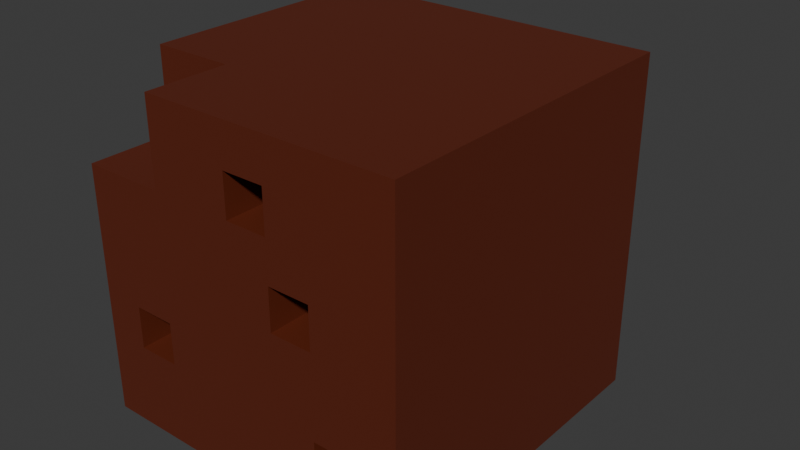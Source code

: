 # Source: ground2.blend  (saved by Blender 4.1.23; exported with 4.5.12 LTS)
import bpy
from mathutils import Matrix  # noqa: F401  (used for matrix-valued properties, if any)

bpy.ops.wm.read_factory_settings(use_empty=True)
scene = bpy.context.scene
scene.name = 'Scene'

# ---- collections
col_collection = bpy.data.collections.new('Collection'); scene.collection.children.link(col_collection)

# ---- materials (node trees are filled in below, after node groups)
mat_material = bpy.data.materials.new('Material')
mat_material.alpha_threshold = 0.0
mat_material.use_transparent_shadow = False
mat_material.roughness = 0.5
mat_material.line_color = (0.0, 0.0, 0.0, 1.0)

# ---- material node trees
mat_material.use_nodes = True; mat_material.node_tree.nodes.clear()
_N = mat_material.node_tree.nodes; _L = mat_material.node_tree.links
n0 = _N.new('ShaderNodeOutputMaterial'); n0.name = 'Material Output'; n0.location = (300, 300)
n1 = _N.new('ShaderNodeBsdfPrincipled'); n1.name = 'Principled BSDF'; n1.location = (10, 300)
n1.inputs[0].default_value = (0.116, 0.01969, 0.00725, 1.0)
n1.inputs[3].default_value = 1.45
_L.new(n1.outputs[0], n0.inputs[0])
n0.is_active_output = True

# ---- world
world_world = bpy.data.worlds.new('World'); scene.world = world_world
world_world.use_nodes = True; world_world.node_tree.nodes.clear()
_N = world_world.node_tree.nodes; _L = world_world.node_tree.links
n0 = _N.new('ShaderNodeOutputWorld'); n0.name = 'World Output'; n0.location = (300, 300)
n1 = _N.new('ShaderNodeBackground'); n1.name = 'Background'; n1.location = (10, 300)
n1.inputs[0].default_value = (0.05088, 0.05088, 0.05088, 1.0)
_L.new(n1.outputs[0], n0.inputs[0])
n0.is_active_output = True
world_world.color = (0.05088, 0.05088, 0.05088)
world_world.use_sun_shadow = False
world_world.sun_shadow_jitter_overblur = 0.0

# ---- meshes
me_cube = bpy.data.meshes.new('Cube')
me_cube.from_pydata([(-0.5068, -0.4981, -0.5), (-0.5068, 0.5019, 0.5), (-0.5068, 0.5019, -0.5), (0.4932, -0.4981, 0.5), (0.4932, -0.4981, -0.5), (0.4932, 0.5019, 0.5), (0.4932, 0.5019, -0.5), (0.4932, -0.2481, -0.5), (0.4932, 0.001948, -0.5), (0.4932, 0.2519, -0.5), (-0.2568, -0.4981, -0.5), (-0.006757, -0.4981, -0.5), (0.2432, -0.4981, -0.5), (-0.5068, -0.4981, 0.25), (-0.5068, -0.4981, 0.0), (-0.5068, -0.4981, -0.25), (0.4932, 0.5019, -0.25), (0.4932, 0.5019, 0.0), (0.4932, 0.5019, 0.25), (-0.5068, 0.5019, 0.25), (-0.5068, 0.5019, 0.0), (-0.5068, 0.5019, -0.25), (0.4932, -0.4981, 0.25), (0.4932, -0.4981, 0.0), (0.4932, -0.4981, -0.25), (-0.2568, 0.5019, 0.5), (-0.006757, 0.5019, 0.5), (0.2432, 0.5019, 0.5), (-0.5068, -0.2481, 0.5), (-0.5068, 0.001948, 0.5), (-0.5068, 0.2519, 0.5), (0.2432, 0.5019, -0.5), (-0.006757, 0.5019, -0.5), (-0.2568, 0.5019, -0.5), (0.4932, 0.2519, 0.5), (0.4932, 0.001948, 0.5), (0.4932, -0.2481, 0.5), (0.2432, -0.4981, 0.5), (-0.006757, -0.4981, 0.5), (-0.2568, -0.4981, 0.5), (-0.5068, 0.2519, -0.5), (-0.5068, 0.001948, -0.5), (-0.5068, -0.2481, -0.5), (0.2432, -0.4981, -0.25), (-0.006757, -0.4981, -0.25), (-0.2568, -0.4981, -0.25), (0.2432, -0.4981, 0.0), (-0.006757, -0.4981, 0.0), (-0.2568, -0.4981, 0.0), (0.2432, -0.4981, 0.25), (-0.006757, -0.4981, 0.25), (-0.2568, -0.4981, 0.25), (-0.5068, -0.2481, -0.25), (-0.5068, 0.001948, -0.25), (-0.5068, 0.2519, -0.25), (-0.5068, -0.2481, 0.0), (-0.5068, 0.001948, 0.0), (-0.5068, 0.2519, 0.0), (-0.5068, -0.2481, 0.25), (-0.5068, 0.001948, 0.25), (-0.5068, 0.2519, 0.25), (0.2432, -0.2481, -0.5), (0.2432, 0.001948, -0.5), (0.2432, 0.2519, -0.5), (-0.006757, -0.2481, -0.5), (-0.006757, 0.001948, -0.5), (-0.006757, 0.2519, -0.5), (-0.2568, -0.2481, -0.5), (-0.2568, 0.001948, -0.5), (-0.2568, 0.2519, -0.5), (0.4932, 0.2519, -0.25), (0.4932, 0.001948, -0.25), (0.4932, -0.2481, -0.25), (0.4932, 0.2519, 0.0), (0.4932, 0.001948, 0.0), (0.4932, -0.2481, 0.0), (0.4932, 0.2519, 0.25), (0.4932, 0.001948, 0.25), (0.4932, -0.2481, 0.25), (-0.2568, 0.5019, -0.25), (-0.006757, 0.5019, -0.25), (0.2432, 0.5019, -0.25), (-0.2568, 0.5019, 0.0), (-0.006757, 0.5019, 0.0), (0.2432, 0.5019, 0.0), (-0.2568, 0.5019, 0.25), (-0.006757, 0.5019, 0.25), (0.2432, 0.5019, 0.25), (-0.2568, -0.2481, 0.5), (-0.2568, 0.001948, 0.5), (-0.2568, 0.2519, 0.5), (-0.006757, -0.2481, 0.5), (-0.006757, 0.001948, 0.5), (-0.006757, 0.2519, 0.5), (0.2432, -0.2481, 0.5), (0.2432, 0.001948, 0.5), (0.2432, 0.2519, 0.5), (0.4932, 0.3769, -0.5), (0.3682, -0.4981, -0.5), (-0.5068, -0.4981, -0.375), (0.4932, 0.5019, 0.375), (-0.5068, 0.5019, -0.375), (0.4932, -0.4981, -0.375), (0.3682, 0.5019, 0.5), (-0.5068, 0.3769, 0.5), (-0.3818, 0.5019, -0.5), (0.4932, -0.3731, 0.5), (-0.5068, -0.3731, -0.5), (0.4932, -0.3731, -0.5), (0.4932, -0.1231, -0.5), (0.4932, 0.1269, -0.5), (-0.3818, -0.4981, -0.5), (-0.1318, -0.4981, -0.5), (0.1182, -0.4981, -0.5), (-0.5068, -0.4981, 0.125), (-0.5068, -0.4981, -0.125), (0.4932, 0.5019, -0.375), (0.4932, 0.5019, -0.125), (0.4932, 0.5019, 0.125), (-0.5068, 0.5019, 0.375), (-0.5068, 0.5019, 0.125), (-0.5068, 0.5019, -0.125), (0.4932, -0.4981, 0.375), (0.4932, -0.4981, 0.125), (0.4932, -0.4981, -0.125), (-0.3818, 0.5019, 0.5), (-0.1318, 0.5019, 0.5), (0.1182, 0.5019, 0.5), (-0.5068, -0.1231, 0.5), (-0.5068, 0.1269, 0.5), (0.3682, 0.5019, -0.5), (0.1182, 0.5019, -0.5), (-0.1318, 0.5019, -0.5), (0.4932, 0.3769, 0.5), (0.4932, 0.1269, 0.5), (0.4932, -0.1231, 0.5), (0.3682, -0.4981, 0.5), (0.1182, -0.4981, 0.5), (-0.1318, -0.4981, 0.5), (-0.5068, 0.3769, -0.5), (-0.5068, 0.1269, -0.5), (-0.5068, -0.1231, -0.5), (-0.3818, -0.4981, -0.25), (0.3682, -0.4981, -0.25), (0.1182, -0.4981, -0.25), (-0.1318, -0.4981, -0.25), (-0.3818, -0.4981, 0.0), (0.3682, -0.4981, 0.0), (0.1182, -0.4981, 0.0), (-0.1318, -0.4981, 0.0), (-0.3818, -0.4981, 0.25), (0.3682, -0.4981, 0.25), (0.1182, -0.4981, 0.25), (-0.1318, -0.4981, 0.25), (0.2432, -0.4981, -0.375), (-0.006757, -0.4981, -0.375), (-0.2568, -0.4981, -0.375), (0.2432, -0.4981, -0.125), (-0.006757, -0.4981, -0.125), (-0.2568, -0.4981, -0.125), (0.2432, -0.4981, 0.125), (-0.006757, -0.4981, 0.125), (-0.2568, -0.4981, 0.125), (0.2432, -0.4981, 0.375), (-0.006757, -0.4981, 0.375), (-0.2568, -0.4981, 0.375), (-0.5068, 0.3769, -0.25), (-0.5068, -0.3731, -0.25), (-0.5068, -0.1231, -0.25), (-0.5068, 0.1269, -0.25), (-0.5068, 0.3769, 0.0), (-0.5068, -0.3731, 0.0), (-0.5068, -0.1231, 0.0), (-0.5068, 0.1269, 0.0), (-0.5068, 0.3769, 0.25), (-0.5068, -0.3731, 0.25), (-0.5068, -0.1231, 0.25), (-0.5068, 0.1269, 0.25), (-0.5068, -0.2481, -0.375), (-0.5068, 0.001948, -0.375), (-0.5068, 0.2519, -0.375), (-0.5068, -0.2481, -0.125), (-0.5068, 0.001948, -0.125), (-0.5068, 0.2519, -0.125), (-0.5068, -0.2481, 0.125), (-0.5068, 0.001948, 0.125), (-0.5068, 0.2519, 0.125), (-0.5068, -0.2481, 0.375), (-0.5068, 0.001948, 0.375), (-0.5068, 0.2519, 0.375), (0.2432, 0.3769, -0.5), (0.2432, -0.3731, -0.5), (0.2432, -0.1231, -0.5), (0.2432, 0.1269, -0.5), (-0.006757, 0.3769, -0.5), (-0.006757, -0.3731, -0.5), (-0.006757, -0.1231, -0.5), (-0.006757, 0.1269, -0.5), (-0.2568, 0.3769, -0.5), (-0.2568, -0.3731, -0.5), (-0.2568, -0.1231, -0.5), (-0.2568, 0.1269, -0.5), (0.3682, -0.2481, -0.5), (0.3682, 0.001948, -0.5), (0.3682, 0.2519, -0.5), (0.1182, -0.2481, -0.5), (0.1182, 0.001948, -0.5), (0.1182, 0.2519, -0.5), (-0.1318, -0.2481, -0.5), (-0.1318, 0.001948, -0.5), (-0.1318, 0.2519, -0.5), (-0.3818, -0.2481, -0.5), (-0.3818, 0.001948, -0.5), (-0.3818, 0.2519, -0.5), (0.4932, -0.3731, -0.25), (0.4932, 0.3769, -0.25), (0.4932, 0.1269, -0.25), (0.4932, -0.1231, -0.25), (0.4932, -0.3731, 0.0), (0.4932, 0.3769, 0.0), (0.4932, 0.1269, 0.0), (0.4932, -0.1231, 0.0), (0.4932, -0.3731, 0.25), (0.4932, 0.3769, 0.25), (0.4932, 0.1269, 0.25), (0.4932, -0.1231, 0.25), (0.4932, 0.2519, -0.375), (0.4932, 0.001948, -0.375), (0.4932, -0.2481, -0.375), (0.4932, 0.2519, -0.125), (0.4932, 0.001948, -0.125), (0.4932, -0.2481, -0.125), (0.4932, 0.2519, 0.125), (0.4932, 0.001948, 0.125), (0.4932, -0.2481, 0.125), (0.4932, 0.2519, 0.375), (0.4932, 0.001948, 0.375), (0.4932, -0.2481, 0.375), (0.3682, 0.5019, -0.25), (-0.3818, 0.5019, -0.25), (-0.1318, 0.5019, -0.25), (0.1182, 0.5019, -0.25), (0.3682, 0.5019, 0.0), (-0.3818, 0.5019, 0.0), (-0.1318, 0.5019, 0.0), (0.1182, 0.5019, 0.0), (0.3682, 0.5019, 0.25), (-0.3818, 0.5019, 0.25), (-0.1318, 0.5019, 0.25), (0.1182, 0.5019, 0.25), (-0.2568, 0.5019, -0.375), (-0.006757, 0.5019, -0.375), (0.2432, 0.5019, -0.375), (-0.2568, 0.5019, -0.125), (-0.006757, 0.5019, -0.125), (0.2432, 0.5019, -0.125), (-0.2568, 0.5019, 0.125), (-0.006757, 0.5019, 0.125), (0.2432, 0.5019, 0.125), (-0.2568, 0.5019, 0.375), (-0.006757, 0.5019, 0.375), (0.2432, 0.5019, 0.375), (-0.2568, 0.3769, 0.5), (-0.2568, -0.3731, 0.5), (-0.2568, -0.1231, 0.5), (-0.2568, 0.1269, 0.5), (-0.006757, 0.3769, 0.5), (-0.006757, -0.3731, 0.5), (-0.006757, -0.1231, 0.5), (-0.006757, 0.1269, 0.5), (0.2432, 0.3769, 0.5), (0.2432, -0.3731, 0.5), (0.2432, -0.1231, 0.5), (0.2432, 0.1269, 0.5), (-0.3818, -0.2481, 0.5), (-0.3818, 0.001948, 0.5), (-0.3818, 0.2519, 0.5), (-0.1318, -0.2481, 0.5), (-0.1318, 0.001948, 0.5), (-0.1318, 0.2519, 0.5), (0.1182, -0.2481, 0.5), (0.1182, 0.001948, 0.5), (0.1182, 0.2519, 0.5), (0.3682, -0.2481, 0.5), (0.3682, 0.001948, 0.5), (0.3682, 0.2519, 0.5), (0.3682, 0.1269, 0.5), (0.3682, -0.1231, 0.5), (0.3682, -0.3731, 0.5), (0.1182, 0.1269, 0.5), (0.1182, -0.1231, 0.5), (0.1182, -0.3731, 0.5), (-0.1318, 0.1269, 0.5), (-0.1318, -0.1231, 0.5), (-0.1318, -0.3731, 0.5), (-0.3818, 0.1269, 0.5), (-0.3818, -0.1231, 0.5), (0.1182, 0.3769, 0.5), (-0.1318, 0.3769, 0.5), (-0.3818, 0.3769, 0.5), (0.1182, 0.5019, 0.375), (-0.1318, 0.5019, 0.375), (-0.3818, 0.5019, 0.375), (0.1182, 0.5019, 0.125), (-0.1318, 0.5019, 0.125), (-0.3818, 0.5019, 0.125), (0.1182, 0.5019, -0.125), (-0.1318, 0.5019, -0.125), (-0.3818, 0.5019, -0.125), (0.1182, 0.5019, -0.375), (-0.1318, 0.5019, -0.375), (-0.3818, 0.5019, -0.375), (0.3682, 0.5019, 0.125), (0.3682, 0.5019, -0.125), (0.3682, 0.5019, -0.375), (0.4932, -0.1231, 0.375), (0.4932, 0.1269, 0.375), (0.4932, 0.3769, 0.375), (0.4932, -0.1231, 0.125), (0.4932, 0.1269, 0.125), (0.4932, 0.3769, 0.125), (0.4932, -0.1231, -0.125), (0.4932, 0.1269, -0.125), (0.4932, 0.3769, -0.125), (0.4932, -0.1231, -0.375), (0.4932, 0.1269, -0.375), (0.4932, 0.3769, -0.375), (0.4932, -0.3731, 0.125), (0.4932, -0.3731, -0.125), (0.4932, -0.3731, -0.375), (-0.3818, 0.1269, -0.5), (-0.3818, -0.1231, -0.5), (-0.3818, -0.3731, -0.5), (-0.1318, 0.1269, -0.5), (-0.1318, -0.1231, -0.5), (-0.1318, -0.3731, -0.5), (0.1182, 0.1269, -0.5), (0.1182, -0.1231, -0.5), (0.1182, -0.3731, -0.5), (0.3682, 0.1269, -0.5), (0.3682, -0.1231, -0.5), (0.3682, -0.3731, -0.5), (-0.1318, 0.3769, -0.5), (0.1182, 0.3769, -0.5), (0.3682, 0.3769, -0.5), (-0.5068, 0.1269, 0.375), (-0.5068, -0.1231, 0.375), (-0.5068, 0.1269, 0.125), (-0.5068, -0.1231, 0.125), (-0.5068, -0.3731, 0.125), (-0.5068, 0.1269, -0.125), (-0.5068, -0.1231, -0.125), (-0.5068, -0.3731, -0.125), (-0.5068, 0.1269, -0.375), (-0.5068, -0.1231, -0.375), (-0.5068, -0.3731, -0.375), (-0.5068, 0.3769, 0.125), (-0.5068, 0.3769, -0.125), (-0.5068, 0.3769, -0.375), (-0.1318, -0.4981, 0.375), (0.1182, -0.4981, 0.375), (0.3682, -0.4981, 0.375), (-0.1318, -0.4981, 0.125), (0.1182, -0.4981, 0.125), (0.3682, -0.4981, 0.125), (-0.1318, -0.4981, -0.125), (0.1182, -0.4981, -0.125), (0.3682, -0.4981, -0.125), (-0.1318, -0.4981, -0.375), (0.1182, -0.4981, -0.375), (0.3682, -0.4981, -0.375), (-0.3818, -0.4981, 0.125), (-0.3818, -0.4981, -0.125), (-0.3818, -0.4981, -0.375), (-0.5068, 0.3769, 0.375), (-0.3818, 0.3769, -0.5), (0.4932, -0.3731, 0.375), (0.3682, 0.5019, 0.375), (0.3682, 0.3769, 0.5), (-0.3818, -0.4981, 0.25), (-0.5068, -0.4981, 0.25), (-0.5068, -0.3731, 0.25), (-0.5068, -0.2481, 0.25), (-0.2568, -0.3731, 0.25), (-0.2568, -0.2481, 0.25), (-0.3818, -0.2481, 0.25), (-0.2568, -0.4981, 0.25), (0.1182, -0.4981, 0.0), (-0.006757, -0.4981, 0.0), (-0.006757, -0.4981, 0.125), (0.1182, -0.4981, 0.125), (0.3682, 0.09436, -0.25), (0.2432, 0.09436, -0.25), (0.1182, 0.09436, 0.25), (-0.006757, 0.09436, 0.25), (-0.2568, 0.09436, -0.125), (-0.2568, 0.09436, -0.25), (0.2432, 0.09436, 0.125), (0.2432, 0.09436, 0.0), (-0.006757, 0.09436, 0.375), (-0.3818, 0.09436, -0.25), (0.1182, 0.09436, 0.0), (0.2432, 0.09436, -0.375), (0.1182, 0.09436, 0.375), (0.1182, 0.09436, 0.125), (0.3682, 0.09436, -0.375), (-0.3818, 0.09436, -0.125)], [], [(378, 133, 5, 103), (377, 103, 5, 100), (376, 106, 3, 122), (375, 139, 2, 105), (374, 104, 1, 119), (373, 142, 15, 99), (372, 146, 14, 115), (371, 150, 13, 114), (363, 148, 401, 404), (369, 144, 44, 155), (368, 145, 45, 156), (367, 147, 46, 157), (366, 148, 47, 158), (365, 149, 48, 159), (364, 151, 49, 160), (363, 152, 50, 161), (362, 153, 51, 162), (361, 136, 37, 163), (360, 137, 38, 164), (359, 138, 39, 165), (358, 166, 21, 101), (357, 170, 20, 121), (356, 174, 19, 120), (355, 167, 52, 178), (354, 168, 53, 179), (353, 169, 54, 180), (352, 171, 55, 181), (351, 172, 56, 182), (350, 173, 57, 183), (349, 175, 58, 184), (348, 176, 59, 185), (347, 177, 60, 186), (346, 128, 29, 188), (345, 129, 30, 189), (344, 190, 31, 130), (343, 194, 32, 131), (342, 198, 33, 132), (341, 191, 61, 202), (340, 192, 62, 203), (339, 193, 63, 204), (338, 195, 64, 205), (337, 196, 65, 206), (336, 197, 66, 207), (335, 199, 67, 208), (334, 200, 68, 209), (333, 201, 69, 210), (332, 107, 42, 211), (331, 141, 41, 212), (330, 140, 40, 213), (329, 214, 24, 102), (328, 218, 23, 124), (327, 222, 22, 123), (326, 215, 70, 226), (325, 216, 71, 227), (324, 217, 72, 228), (323, 219, 73, 229), (322, 220, 74, 230), (321, 221, 75, 231), (320, 223, 76, 232), (319, 224, 77, 233), (318, 225, 78, 234), (317, 133, 34, 235), (316, 134, 35, 236), (315, 135, 36, 237), (314, 238, 16, 116), (313, 242, 17, 117), (312, 246, 18, 118), (311, 239, 79, 250), (310, 240, 80, 251), (309, 241, 81, 252), (308, 243, 82, 253), (307, 244, 83, 254), (306, 245, 84, 255), (305, 247, 85, 256), (304, 248, 86, 257), (303, 249, 87, 258), (302, 125, 25, 259), (301, 126, 26, 260), (300, 127, 27, 261), (299, 262, 25, 125), (298, 266, 26, 126), (297, 270, 27, 127), (296, 264, 89, 275), (295, 265, 90, 276), (294, 267, 91, 277), (293, 268, 92, 278), (292, 269, 93, 279), (291, 271, 94, 280), (290, 272, 95, 281), (289, 273, 96, 282), (288, 106, 36, 283), (287, 135, 35, 284), (286, 134, 34, 285), (273, 286, 285, 96), (95, 284, 286, 273), (284, 35, 134, 286), (272, 287, 284, 95), (94, 283, 287, 272), (283, 36, 135, 287), (271, 288, 283, 94), (37, 136, 288, 271), (136, 3, 106, 288), (269, 289, 282, 93), (92, 281, 289, 269), (281, 95, 273, 289), (268, 290, 281, 92), (91, 280, 290, 268), (280, 94, 272, 290), (267, 291, 280, 91), (38, 137, 291, 267), (137, 37, 271, 291), (265, 292, 279, 90), (89, 278, 292, 265), (278, 92, 269, 292), (264, 293, 278, 89), (88, 277, 293, 264), (277, 91, 268, 293), (263, 294, 277, 88), (39, 138, 294, 263), (138, 38, 267, 294), (129, 295, 276, 30), (29, 275, 295, 129), (275, 89, 265, 295), (128, 296, 275, 29), (28, 274, 296, 128), (274, 88, 264, 296), (266, 297, 127, 26), (93, 282, 297, 266), (282, 96, 270, 297), (262, 298, 126, 25), (90, 279, 298, 262), (279, 93, 266, 298), (104, 299, 125, 1), (30, 276, 299, 104), (276, 90, 262, 299), (249, 300, 261, 87), (86, 260, 300, 249), (260, 26, 127, 300), (248, 301, 260, 86), (85, 259, 301, 248), (259, 25, 126, 301), (247, 302, 259, 85), (19, 119, 302, 247), (119, 1, 125, 302), (245, 303, 258, 84), (83, 257, 303, 245), (257, 86, 249, 303), (244, 304, 257, 83), (82, 256, 304, 244), (256, 85, 248, 304), (243, 305, 256, 82), (20, 120, 305, 243), (120, 19, 247, 305), (241, 306, 255, 81), (80, 254, 306, 241), (254, 83, 245, 306), (240, 307, 254, 80), (79, 253, 307, 240), (253, 82, 244, 307), (239, 308, 253, 79), (21, 121, 308, 239), (121, 20, 243, 308), (131, 309, 252, 31), (32, 251, 309, 131), (251, 80, 241, 309), (132, 310, 251, 32), (33, 250, 310, 132), (250, 79, 240, 310), (105, 311, 250, 33), (2, 101, 311, 105), (101, 21, 239, 311), (242, 312, 118, 17), (84, 258, 312, 242), (258, 87, 246, 312), (238, 313, 117, 16), (81, 255, 313, 238), (255, 84, 242, 313), (130, 314, 116, 6), (31, 252, 314, 130), (252, 81, 238, 314), (225, 315, 237, 78), (77, 236, 315, 225), (236, 35, 135, 315), (224, 316, 236, 77), (76, 235, 316, 224), (235, 34, 134, 316), (223, 317, 235, 76), (18, 100, 317, 223), (100, 5, 133, 317), (221, 318, 234, 75), (74, 233, 318, 221), (233, 77, 225, 318), (220, 319, 233, 74), (73, 232, 319, 220), (232, 76, 224, 319), (219, 320, 232, 73), (17, 118, 320, 219), (118, 18, 223, 320), (217, 321, 231, 72), (71, 230, 321, 217), (230, 74, 221, 321), (216, 322, 230, 71), (70, 229, 322, 216), (229, 73, 220, 322), (215, 323, 229, 70), (16, 117, 323, 215), (117, 17, 219, 323), (109, 324, 228, 7), (8, 227, 324, 109), (227, 71, 217, 324), (110, 325, 227, 8), (9, 226, 325, 110), (226, 70, 216, 325), (97, 326, 226, 9), (6, 116, 326, 97), (116, 16, 215, 326), (218, 327, 123, 23), (75, 234, 327, 218), (234, 78, 222, 327), (214, 328, 124, 24), (72, 231, 328, 214), (231, 75, 218, 328), (108, 329, 102, 4), (7, 228, 329, 108), (228, 72, 214, 329), (201, 330, 213, 69), (68, 212, 330, 201), (212, 41, 140, 330), (200, 331, 212, 68), (67, 211, 331, 200), (211, 42, 141, 331), (199, 332, 211, 67), (10, 111, 332, 199), (111, 0, 107, 332), (197, 333, 210, 66), (65, 209, 333, 197), (209, 68, 201, 333), (196, 334, 209, 65), (64, 208, 334, 196), (208, 67, 200, 334), (195, 335, 208, 64), (11, 112, 335, 195), (112, 10, 199, 335), (193, 336, 207, 63), (62, 206, 336, 193), (206, 65, 197, 336), (192, 337, 206, 62), (61, 205, 337, 192), (205, 64, 196, 337), (191, 338, 205, 61), (12, 113, 338, 191), (113, 11, 195, 338), (110, 339, 204, 9), (8, 203, 339, 110), (203, 62, 193, 339), (109, 340, 203, 8), (7, 202, 340, 109), (202, 61, 192, 340), (108, 341, 202, 7), (4, 98, 341, 108), (98, 12, 191, 341), (194, 342, 132, 32), (66, 210, 342, 194), (210, 69, 198, 342), (190, 343, 131, 31), (63, 207, 343, 190), (207, 66, 194, 343), (97, 344, 130, 6), (9, 204, 344, 97), (204, 63, 190, 344), (177, 345, 189, 60), (59, 188, 345, 177), (188, 29, 129, 345), (176, 346, 188, 59), (58, 187, 346, 176), (187, 28, 128, 346), (173, 347, 186, 57), (56, 185, 347, 173), (185, 59, 177, 347), (172, 348, 185, 56), (55, 184, 348, 172), (184, 58, 176, 348), (171, 349, 184, 55), (14, 114, 349, 171), (114, 13, 175, 349), (169, 350, 183, 54), (53, 182, 350, 169), (182, 56, 173, 350), (168, 351, 182, 53), (52, 181, 351, 168), (181, 55, 172, 351), (167, 352, 181, 52), (15, 115, 352, 167), (115, 14, 171, 352), (140, 353, 180, 40), (41, 179, 353, 140), (179, 53, 169, 353), (141, 354, 179, 41), (42, 178, 354, 141), (178, 52, 168, 354), (107, 355, 178, 42), (0, 99, 355, 107), (99, 15, 167, 355), (170, 356, 120, 20), (57, 186, 356, 170), (186, 60, 174, 356), (166, 357, 121, 21), (54, 183, 357, 166), (183, 57, 170, 357), (139, 358, 101, 2), (40, 180, 358, 139), (180, 54, 166, 358), (153, 359, 165, 51), (50, 164, 359, 153), (164, 38, 138, 359), (370, 143, 391, 405), (49, 163, 360, 152), (163, 37, 137, 360), (151, 361, 163, 49), (22, 122, 361, 151), (122, 3, 136, 361), (149, 362, 162, 48), (47, 161, 362, 149), (161, 50, 153, 362), (47, 148, 387, 388), (160, 363, 404, 397), (160, 49, 152, 363), (147, 364, 160, 46), (23, 123, 364, 147), (123, 22, 151, 364), (145, 365, 159, 45), (44, 158, 365, 145), (158, 47, 149, 365), (144, 366, 158, 44), (43, 157, 366, 144), (157, 46, 148, 366), (143, 367, 157, 43), (24, 124, 367, 143), (124, 23, 147, 367), (112, 368, 156, 10), (11, 155, 368, 112), (155, 44, 145, 368), (113, 369, 155, 11), (12, 154, 369, 113), (154, 43, 144, 369), (98, 370, 154, 12), (4, 102, 370, 98), (102, 24, 143, 370), (146, 371, 114, 14), (48, 162, 371, 146), (162, 51, 150, 371), (142, 372, 115, 15), (372, 142, 400, 406), (159, 48, 146, 372), (111, 373, 99, 0), (10, 156, 373, 111), (156, 45, 142, 373), (174, 374, 119, 19), (60, 189, 374, 174), (189, 30, 104, 374), (198, 375, 105, 33), (69, 213, 375, 198), (213, 40, 139, 375), (222, 376, 122, 22), (78, 237, 376, 222), (237, 36, 106, 376), (246, 377, 100, 18), (87, 261, 377, 246), (261, 27, 103, 377), (270, 378, 103, 27), (96, 285, 378, 270), (285, 34, 133, 378), (383, 384, 385, 382, 381, 380, 379, 386), (51, 165, 39, 263, 88, 384, 383, 386), (187, 58, 382, 385, 384, 88, 274, 28), (387, 390, 389, 388), (148, 363, 390, 387), (363, 161, 389, 390), (161, 47, 388, 389), (405, 391, 392, 402), (393, 403, 399, 394), (398, 397, 404, 401), (396, 395, 406, 400), (164, 50, 394, 399), (360, 164, 399, 403), (143, 43, 392, 391), (43, 154, 402, 392), (152, 360, 403, 393), (45, 159, 395, 396), (50, 152, 393, 394), (148, 46, 398, 401), (154, 370, 405, 402), (46, 160, 397, 398), (142, 45, 396, 400), (159, 372, 406, 395)])
_uv = me_cube.uv_layers.new(name='UVMap')
_uv.uv.foreach_set('vector', [0.8438, 0.7188, 0.875, 0.7188, 0.875, 0.75, 0.8438, 0.75, 0.5938, 0.9688, 0.625, 0.9688, 0.625, 1.0, 0.5938, 1.0, 0.5938, 0.2188, 0.625, 0.2188, 0.625, 0.25, 0.5938, 0.25, 0.3438, 0.7188, 0.375, 0.7188, 0.375, 0.75, 0.3438, 0.75, 0.5938, 0.7188, 0.625, 0.7188, 0.625, 0.75, 0.5938, 0.75, 0.4062, 0.4688, 0.4375, 0.4688, 0.4375, 0.5, 0.4062, 0.5, 0.4688, 0.4688, 0.5, 0.4688, 0.5, 0.5, 0.4688, 0.5, 0.5312, 0.4688, 0.5625, 0.4688, 0.5625, 0.5, 0.5312, 0.5, 0.5312, 0.3438, 0.5, 0.3438, 0.5, 0.3438, 0.5312, 0.3438, 0.4062, 0.3438, 0.4375, 0.3438, 0.4375, 0.375, 0.4062, 0.375, 0.4062, 0.4062, 0.4375, 0.4062, 0.4375, 0.4375, 0.4062, 0.4375, 0.4688, 0.2812, 0.5, 0.2812, 0.5, 0.3125, 0.4688, 0.3125, 0.4688, 0.3438, 0.5, 0.3438, 0.5, 0.375, 0.4687, 0.375, 0.4687, 0.4062, 0.5, 0.4062, 0.5, 0.4375, 0.4687, 0.4375, 0.5312, 0.2812, 0.5625, 0.2812, 0.5625, 0.3125, 0.5312, 0.3125, 0.5312, 0.3438, 0.5625, 0.3438, 0.5625, 0.375, 0.5312, 0.375, 0.5312, 0.4062, 0.5625, 0.4062, 0.5625, 0.4375, 0.5312, 0.4375, 0.5938, 0.2812, 0.625, 0.2812, 0.625, 0.3125, 0.5938, 0.3125, 0.5938, 0.3438, 0.625, 0.3438, 0.625, 0.375, 0.5938, 0.375, 0.5938, 0.4062, 0.625, 0.4062, 0.625, 0.4375, 0.5938, 0.4375, 0.4062, 0.7188, 0.4375, 0.7188, 0.4375, 0.75, 0.4062, 0.75, 0.4688, 0.7188, 0.5, 0.7188, 0.5, 0.75, 0.4688, 0.75, 0.5312, 0.7188, 0.5625, 0.7188, 0.5625, 0.75, 0.5312, 0.75, 0.4062, 0.5312, 0.4375, 0.5312, 0.4375, 0.5625, 0.4062, 0.5625, 0.4062, 0.5938, 0.4375, 0.5938, 0.4375, 0.625, 0.4062, 0.625, 0.4062, 0.6562, 0.4375, 0.6562, 0.4375, 0.6875, 0.4062, 0.6875, 0.4688, 0.5312, 0.5, 0.5312, 0.5, 0.5625, 0.4688, 0.5625, 0.4688, 0.5938, 0.5, 0.5938, 0.5, 0.625, 0.4687, 0.625, 0.4687, 0.6562, 0.5, 0.6562, 0.5, 0.6875, 0.4687, 0.6875, 0.5312, 0.5312, 0.5625, 0.5312, 0.5625, 0.5625, 0.5312, 0.5625, 0.5312, 0.5938, 0.5625, 0.5938, 0.5625, 0.625, 0.5312, 0.625, 0.5312, 0.6562, 0.5625, 0.6562, 0.5625, 0.6875, 0.5312, 0.6875, 0.5938, 0.5938, 0.625, 0.5938, 0.625, 0.625, 0.5938, 0.625, 0.5938, 0.6562, 0.625, 0.6562, 0.625, 0.6875, 0.5938, 0.6875, 0.1562, 0.7188, 0.1875, 0.7188, 0.1875, 0.75, 0.1562, 0.75, 0.2188, 0.7188, 0.25, 0.7188, 0.25, 0.75, 0.2188, 0.75, 0.2812, 0.7188, 0.3125, 0.7188, 0.3125, 0.75, 0.2812, 0.75, 0.1562, 0.5312, 0.1875, 0.5312, 0.1875, 0.5625, 0.1562, 0.5625, 0.1562, 0.5938, 0.1875, 0.5938, 0.1875, 0.625, 0.1562, 0.625, 0.1562, 0.6562, 0.1875, 0.6562, 0.1875, 0.6875, 0.1562, 0.6875, 0.2188, 0.5312, 0.25, 0.5312, 0.25, 0.5625, 0.2188, 0.5625, 0.2188, 0.5938, 0.25, 0.5938, 0.25, 0.625, 0.2187, 0.625, 0.2188, 0.6562, 0.25, 0.6562, 0.25, 0.6875, 0.2188, 0.6875, 0.2812, 0.5312, 0.3125, 0.5312, 0.3125, 0.5625, 0.2812, 0.5625, 0.2812, 0.5938, 0.3125, 0.5938, 0.3125, 0.625, 0.2812, 0.625, 0.2812, 0.6562, 0.3125, 0.6562, 0.3125, 0.6875, 0.2812, 0.6875, 0.3438, 0.5312, 0.375, 0.5312, 0.375, 0.5625, 0.3438, 0.5625, 0.3438, 0.5938, 0.375, 0.5938, 0.375, 0.625, 0.3438, 0.625, 0.3438, 0.6562, 0.375, 0.6562, 0.375, 0.6875, 0.3438, 0.6875, 0.4062, 0.2188, 0.4375, 0.2188, 0.4375, 0.25, 0.4062, 0.25, 0.4688, 0.2188, 0.5, 0.2188, 0.5, 0.25, 0.4688, 0.25, 0.5312, 0.2188, 0.5625, 0.2188, 0.5625, 0.25, 0.5312, 0.25, 0.4062, 0.03125, 0.4375, 0.03125, 0.4375, 0.0625, 0.4062, 0.0625, 0.4062, 0.09375, 0.4375, 0.09375, 0.4375, 0.125, 0.4062, 0.125, 0.4062, 0.1562, 0.4375, 0.1562, 0.4375, 0.1875, 0.4062, 0.1875, 0.4688, 0.03125, 0.5, 0.03125, 0.5, 0.0625, 0.4688, 0.0625, 0.4688, 0.09375, 0.5, 0.09375, 0.5, 0.125, 0.4688, 0.125, 0.4688, 0.1562, 0.5, 0.1562, 0.5, 0.1875, 0.4688, 0.1875, 0.5312, 0.03125, 0.5625, 0.03125, 0.5625, 0.0625, 0.5312, 0.0625, 0.5312, 0.09375, 0.5625, 0.09375, 0.5625, 0.125, 0.5312, 0.125, 0.5312, 0.1562, 0.5625, 0.1562, 0.5625, 0.1875, 0.5312, 0.1875, 0.5938, 0.03125, 0.625, 0.03125, 0.625, 0.0625, 0.5938, 0.0625, 0.5938, 0.09375, 0.625, 0.09375, 0.625, 0.125, 0.5938, 0.125, 0.5938, 0.1562, 0.625, 0.1562, 0.625, 0.1875, 0.5938, 0.1875, 0.4062, 0.9688, 0.4375, 0.9688, 0.4375, 1.0, 0.4062, 1.0, 0.4688, 0.9688, 0.5, 0.9688, 0.5, 1.0, 0.4688, 1.0, 0.5312, 0.9688, 0.5625, 0.9688, 0.5625, 1.0, 0.5312, 1.0, 0.4062, 0.7812, 0.4375, 0.7812, 0.4375, 0.8125, 0.4062, 0.8125, 0.4062, 0.8438, 0.4375, 0.8438, 0.4375, 0.875, 0.4062, 0.875, 0.4062, 0.9062, 0.4375, 0.9062, 0.4375, 0.9375, 0.4062, 0.9375, 0.4688, 0.7812, 0.5, 0.7812, 0.5, 0.8125, 0.4688, 0.8125, 0.4688, 0.8438, 0.5, 0.8438, 0.5, 0.875, 0.4687, 0.875, 0.4688, 0.9062, 0.5, 0.9062, 0.5, 0.9375, 0.4688, 0.9375, 0.5312, 0.7812, 0.5625, 0.7812, 0.5625, 0.8125, 0.5312, 0.8125, 0.5312, 0.8438, 0.5625, 0.8438, 0.5625, 0.875, 0.5312, 0.875, 0.5312, 0.9062, 0.5625, 0.9062, 0.5625, 0.9375, 0.5312, 0.9375, 0.5938, 0.7812, 0.625, 0.7812, 0.625, 0.8125, 0.5938, 0.8125, 0.5938, 0.8438, 0.625, 0.8438, 0.625, 0.875, 0.5938, 0.875, 0.5938, 0.9062, 0.625, 0.9062, 0.625, 0.9375, 0.5938, 0.9375, 0.6562, 0.7188, 0.6875, 0.7188, 0.6875, 0.75, 0.6562, 0.75, 0.7188, 0.7188, 0.75, 0.7188, 0.75, 0.75, 0.7188, 0.75, 0.7812, 0.7188, 0.8125, 0.7188, 0.8125, 0.75, 0.7812, 0.75, 0.6562, 0.5938, 0.6875, 0.5938, 0.6875, 0.625, 0.6562, 0.625, 0.6562, 0.6562, 0.6875, 0.6562, 0.6875, 0.6875, 0.6562, 0.6875, 0.7188, 0.5312, 0.75, 0.5312, 0.75, 0.5625, 0.7188, 0.5625, 0.7188, 0.5938, 0.75, 0.5938, 0.75, 0.625, 0.7188, 0.625, 0.7188, 0.6562, 0.75, 0.6562, 0.75, 0.6875, 0.7188, 0.6875, 0.7812, 0.5312, 0.8125, 0.5312, 0.8125, 0.5625, 0.7812, 0.5625, 0.7812, 0.5938, 0.8125, 0.5938, 0.8125, 0.625, 0.7812, 0.625, 0.7812, 0.6562, 0.8125, 0.6562, 0.8125, 0.6875, 0.7812, 0.6875, 0.8438, 0.5312, 0.875, 0.5312, 0.875, 0.5625, 0.8438, 0.5625, 0.8438, 0.5938, 0.875, 0.5938, 0.875, 0.625, 0.8438, 0.625, 0.8438, 0.6562, 0.875, 0.6562, 0.875, 0.6875, 0.8438, 0.6875, 0.8125, 0.6562, 0.8438, 0.6562, 0.8438, 0.6875, 0.8125, 0.6875, 0.8125, 0.625, 0.8438, 0.625, 0.8438, 0.6562, 0.8125, 0.6562, 0.8438, 0.625, 0.875, 0.625, 0.875, 0.6562, 0.8438, 0.6562, 0.8125, 0.5938, 0.8438, 0.5938, 0.8438, 0.625, 0.8125, 0.625, 0.8125, 0.5625, 0.8438, 0.5625, 0.8438, 0.5938, 0.8125, 0.5938, 0.8438, 0.5625, 0.875, 0.5625, 0.875, 0.5938, 0.8438, 0.5938, 0.8125, 0.5312, 0.8438, 0.5312, 0.8438, 0.5625, 0.8125, 0.5625, 0.8125, 0.5, 0.8438, 0.5, 0.8438, 0.5312, 0.8125, 0.5312, 0.8438, 0.5, 0.875, 0.5, 0.875, 0.5312, 0.8438, 0.5312, 0.75, 0.6562, 0.7812, 0.6562, 0.7812, 0.6875, 0.75, 0.6875, 0.75, 0.625, 0.7812, 0.625, 0.7812, 0.6562, 0.75, 0.6562, 0.7812, 0.625, 0.8125, 0.625, 0.8125, 0.6562, 0.7812, 0.6562, 0.75, 0.5938, 0.7812, 0.5938, 0.7812, 0.625, 0.75, 0.625, 0.75, 0.5625, 0.7812, 0.5625, 0.7812, 0.5938, 0.75, 0.5938, 0.7812, 0.5625, 0.8125, 0.5625, 0.8125, 0.5938, 0.7812, 0.5938, 0.75, 0.5312, 0.7812, 0.5312, 0.7812, 0.5625, 0.75, 0.5625, 0.75, 0.5, 0.7812, 0.5, 0.7812, 0.5312, 0.75, 0.5312, 0.7812, 0.5, 0.8125, 0.5, 0.8125, 0.5312, 0.7812, 0.5312, 0.6875, 0.6562, 0.7188, 0.6562, 0.7188, 0.6875, 0.6875, 0.6875, 0.6875, 0.625, 0.7188, 0.625, 0.7188, 0.6562, 0.6875, 0.6562, 0.7188, 0.625, 0.75, 0.625, 0.75, 0.6562, 0.7188, 0.6562, 0.6875, 0.5938, 0.7188, 0.5938, 0.7188, 0.625, 0.6875, 0.625, 0.6875, 0.5625, 0.7188, 0.5625, 0.7188, 0.5938, 0.6875, 0.5938, 0.7188, 0.5625, 0.75, 0.5625, 0.75, 0.5938, 0.7188, 0.5938, 0.6875, 0.5312, 0.7188, 0.5312, 0.7188, 0.5625, 0.6875, 0.5625, 0.6875, 0.5, 0.7188, 0.5, 0.7188, 0.5312, 0.6875, 0.5312, 0.7188, 0.5, 0.75, 0.5, 0.75, 0.5312, 0.7188, 0.5312, 0.625, 0.6562, 0.6562, 0.6562, 0.6562, 0.6875, 0.625, 0.6875, 0.625, 0.625, 0.6562, 0.625, 0.6562, 0.6562, 0.625, 0.6562, 0.6562, 0.625, 0.6875, 0.625, 0.6875, 0.6562, 0.6562, 0.6562, 0.625, 0.5938, 0.6562, 0.5938, 0.6562, 0.625, 0.625, 0.625, 0.625, 0.5625, 0.6562, 0.5625, 0.6562, 0.5938, 0.625, 0.5938, 0.6562, 0.5625, 0.6875, 0.5625, 0.6875, 0.5938, 0.6562, 0.5938, 0.75, 0.7188, 0.7812, 0.7188, 0.7812, 0.75, 0.75, 0.75, 0.75, 0.6875, 0.7812, 0.6875, 0.7812, 0.7188, 0.75, 0.7188, 0.7812, 0.6875, 0.8125, 0.6875, 0.8125, 0.7188, 0.7812, 0.7188, 0.6875, 0.7188, 0.7188, 0.7188, 0.7188, 0.75, 0.6875, 0.75, 0.6875, 0.6875, 0.7188, 0.6875, 0.7188, 0.7188, 0.6875, 0.7188, 0.7188, 0.6875, 0.75, 0.6875, 0.75, 0.7188, 0.7188, 0.7188, 0.625, 0.7188, 0.6562, 0.7188, 0.6562, 0.75, 0.625, 0.75, 0.625, 0.6875, 0.6562, 0.6875, 0.6562, 0.7188, 0.625, 0.7188, 0.6562, 0.6875, 0.6875, 0.6875, 0.6875, 0.7188, 0.6562, 0.7188, 0.5625, 0.9062, 0.5938, 0.9062, 0.5938, 0.9375, 0.5625, 0.9375, 0.5625, 0.875, 0.5938, 0.875, 0.5938, 0.9062, 0.5625, 0.9062, 0.5938, 0.875, 0.625, 0.875, 0.625, 0.9062, 0.5938, 0.9062, 0.5625, 0.8438, 0.5938, 0.8438, 0.5938, 0.875, 0.5625, 0.875, 0.5625, 0.8125, 0.5938, 0.8125, 0.5938, 0.8438, 0.5625, 0.8438, 0.5938, 0.8125, 0.625, 0.8125, 0.625, 0.8438, 0.5938, 0.8438, 0.5625, 0.7812, 0.5938, 0.7812, 0.5938, 0.8125, 0.5625, 0.8125, 0.5625, 0.75, 0.5938, 0.75, 0.5938, 0.7812, 0.5625, 0.7812, 0.5938, 0.75, 0.625, 0.75, 0.625, 0.7812, 0.5938, 0.7812, 0.5, 0.9062, 0.5312, 0.9062, 0.5312, 0.9375, 0.5, 0.9375, 0.5, 0.875, 0.5312, 0.875, 0.5312, 0.9062, 0.5, 0.9062, 0.5312, 0.875, 0.5625, 0.875, 0.5625, 0.9062, 0.5312, 0.9062, 0.5, 0.8438, 0.5312, 0.8438, 0.5312, 0.875, 0.5, 0.875, 0.5, 0.8125, 0.5312, 0.8125, 0.5312, 0.8438, 0.5, 0.8438, 0.5312, 0.8125, 0.5625, 0.8125, 0.5625, 0.8438, 0.5312, 0.8438, 0.5, 0.7812, 0.5312, 0.7812, 0.5312, 0.8125, 0.5, 0.8125, 0.5, 0.75, 0.5312, 0.75, 0.5312, 0.7812, 0.5, 0.7812, 0.5312, 0.75, 0.5625, 0.75, 0.5625, 0.7812, 0.5312, 0.7812, 0.4375, 0.9062, 0.4688, 0.9062, 0.4688, 0.9375, 0.4375, 0.9375, 0.4375, 0.875, 0.4687, 0.875, 0.4688, 0.9062, 0.4375, 0.9062, 0.4687, 0.875, 0.5, 0.875, 0.5, 0.9062, 0.4688, 0.9062, 0.4375, 0.8438, 0.4688, 0.8438, 0.4687, 0.875, 0.4375, 0.875, 0.4375, 0.8125, 0.4688, 0.8125, 0.4688, 0.8438, 0.4375, 0.8438, 0.4688, 0.8125, 0.5, 0.8125, 0.5, 0.8438, 0.4688, 0.8438, 0.4375, 0.7812, 0.4688, 0.7812, 0.4688, 0.8125, 0.4375, 0.8125, 0.4375, 0.75, 0.4688, 0.75, 0.4688, 0.7812, 0.4375, 0.7812, 0.4688, 0.75, 0.5, 0.75, 0.5, 0.7812, 0.4688, 0.7812, 0.375, 0.9062, 0.4062, 0.9062, 0.4062, 0.9375, 0.375, 0.9375, 0.375, 0.875, 0.4062, 0.875, 0.4062, 0.9062, 0.375, 0.9062, 0.4062, 0.875, 0.4375, 0.875, 0.4375, 0.9062, 0.4062, 0.9062, 0.375, 0.8438, 0.4062, 0.8438, 0.4062, 0.875, 0.375, 0.875, 0.375, 0.8125, 0.4062, 0.8125, 0.4062, 0.8438, 0.375, 0.8438, 0.4062, 0.8125, 0.4375, 0.8125, 0.4375, 0.8438, 0.4062, 0.8438, 0.375, 0.7812, 0.4062, 0.7812, 0.4062, 0.8125, 0.375, 0.8125, 0.375, 0.75, 0.4062, 0.75, 0.4062, 0.7812, 0.375, 0.7812, 0.4062, 0.75, 0.4375, 0.75, 0.4375, 0.7812, 0.4062, 0.7812, 0.5, 0.9688, 0.5312, 0.9688, 0.5312, 1.0, 0.5, 1.0, 0.5, 0.9375, 0.5312, 0.9375, 0.5312, 0.9688, 0.5, 0.9688, 0.5312, 0.9375, 0.5625, 0.9375, 0.5625, 0.9688, 0.5312, 0.9688, 0.4375, 0.9688, 0.4688, 0.9688, 0.4688, 1.0, 0.4375, 1.0, 0.4375, 0.9375, 0.4688, 0.9375, 0.4688, 0.9688, 0.4375, 0.9688, 0.4688, 0.9375, 0.5, 0.9375, 0.5, 0.9688, 0.4688, 0.9688, 0.375, 0.9688, 0.4062, 0.9688, 0.4062, 1.0, 0.375, 1.0, 0.375, 0.9375, 0.4062, 0.9375, 0.4062, 0.9688, 0.375, 0.9688, 0.4062, 0.9375, 0.4375, 0.9375, 0.4375, 0.9688, 0.4062, 0.9688, 0.5625, 0.1562, 0.5938, 0.1562, 0.5938, 0.1875, 0.5625, 0.1875, 0.5625, 0.125, 0.5938, 0.125, 0.5938, 0.1562, 0.5625, 0.1562, 0.5938, 0.125, 0.625, 0.125, 0.625, 0.1562, 0.5938, 0.1562, 0.5625, 0.09375, 0.5938, 0.09375, 0.5938, 0.125, 0.5625, 0.125, 0.5625, 0.0625, 0.5938, 0.0625, 0.5938, 0.09375, 0.5625, 0.09375, 0.5938, 0.0625, 0.625, 0.0625, 0.625, 0.09375, 0.5938, 0.09375, 0.5625, 0.03125, 0.5938, 0.03125, 0.5938, 0.0625, 0.5625, 0.0625, 0.5625, 0.0, 0.5938, 0.0, 0.5938, 0.03125, 0.5625, 0.03125, 0.5938, 0.0, 0.625, 0.0, 0.625, 0.03125, 0.5938, 0.03125, 0.5, 0.1562, 0.5312, 0.1562, 0.5312, 0.1875, 0.5, 0.1875, 0.5, 0.125, 0.5312, 0.125, 0.5312, 0.1562, 0.5, 0.1562, 0.5312, 0.125, 0.5625, 0.125, 0.5625, 0.1562, 0.5312, 0.1562, 0.5, 0.09375, 0.5312, 0.09375, 0.5312, 0.125, 0.5, 0.125, 0.5, 0.0625, 0.5312, 0.0625, 0.5312, 0.09375, 0.5, 0.09375, 0.5312, 0.0625, 0.5625, 0.0625, 0.5625, 0.09375, 0.5312, 0.09375, 0.5, 0.03125, 0.5312, 0.03125, 0.5312, 0.0625, 0.5, 0.0625, 0.5, 0.0, 0.5312, 0.0, 0.5312, 0.03125, 0.5, 0.03125, 0.5312, 0.0, 0.5625, 0.0, 0.5625, 0.03125, 0.5312, 0.03125, 0.4375, 0.1562, 0.4688, 0.1562, 0.4688, 0.1875, 0.4375, 0.1875, 0.4375, 0.125, 0.4688, 0.125, 0.4688, 0.1562, 0.4375, 0.1562, 0.4688, 0.125, 0.5, 0.125, 0.5, 0.1562, 0.4688, 0.1562, 0.4375, 0.09375, 0.4688, 0.09375, 0.4688, 0.125, 0.4375, 0.125, 0.4375, 0.0625, 0.4688, 0.0625, 0.4688, 0.09375, 0.4375, 0.09375, 0.4688, 0.0625, 0.5, 0.0625, 0.5, 0.09375, 0.4688, 0.09375, 0.4375, 0.03125, 0.4688, 0.03125, 0.4688, 0.0625, 0.4375, 0.0625, 0.4375, 0.0, 0.4688, 0.0, 0.4688, 0.03125, 0.4375, 0.03125, 0.4688, 0.0, 0.5, 0.0, 0.5, 0.03125, 0.4688, 0.03125, 0.375, 0.1562, 0.4062, 0.1562, 0.4062, 0.1875, 0.375, 0.1875, 0.375, 0.125, 0.4062, 0.125, 0.4062, 0.1562, 0.375, 0.1562, 0.4062, 0.125, 0.4375, 0.125, 0.4375, 0.1562, 0.4062, 0.1562, 0.375, 0.09375, 0.4062, 0.09375, 0.4062, 0.125, 0.375, 0.125, 0.375, 0.0625, 0.4062, 0.0625, 0.4062, 0.09375, 0.375, 0.09375, 0.4062, 0.0625, 0.4375, 0.0625, 0.4375, 0.09375, 0.4062, 0.09375, 0.375, 0.03125, 0.4062, 0.03125, 0.4062, 0.0625, 0.375, 0.0625, 0.375, 0.0, 0.4062, 0.0, 0.4062, 0.03125, 0.375, 0.03125, 0.4062, 0.0, 0.4375, 0.0, 0.4375, 0.03125, 0.4062, 0.03125, 0.5, 0.2188, 0.5312, 0.2188, 0.5312, 0.25, 0.5, 0.25, 0.5, 0.1875, 0.5312, 0.1875, 0.5312, 0.2188, 0.5, 0.2188, 0.5312, 0.1875, 0.5625, 0.1875, 0.5625, 0.2188, 0.5312, 0.2188, 0.4375, 0.2188, 0.4688, 0.2188, 0.4688, 0.25, 0.4375, 0.25, 0.4375, 0.1875, 0.4688, 0.1875, 0.4688, 0.2188, 0.4375, 0.2188, 0.4688, 0.1875, 0.5, 0.1875, 0.5, 0.2188, 0.4688, 0.2188, 0.375, 0.2188, 0.4062, 0.2188, 0.4062, 0.25, 0.375, 0.25, 0.375, 0.1875, 0.4062, 0.1875, 0.4062, 0.2188, 0.375, 0.2188, 0.4062, 0.1875, 0.4375, 0.1875, 0.4375, 0.2188, 0.4062, 0.2188, 0.3125, 0.6562, 0.3438, 0.6562, 0.3438, 0.6875, 0.3125, 0.6875, 0.3125, 0.625, 0.3438, 0.625, 0.3438, 0.6562, 0.3125, 0.6562, 0.3438, 0.625, 0.375, 0.625, 0.375, 0.6562, 0.3438, 0.6562, 0.3125, 0.5938, 0.3438, 0.5938, 0.3438, 0.625, 0.3125, 0.625, 0.3125, 0.5625, 0.3438, 0.5625, 0.3438, 0.5938, 0.3125, 0.5938, 0.3438, 0.5625, 0.375, 0.5625, 0.375, 0.5938, 0.3438, 0.5938, 0.3125, 0.5312, 0.3438, 0.5312, 0.3438, 0.5625, 0.3125, 0.5625, 0.3125, 0.5, 0.3438, 0.5, 0.3438, 0.5312, 0.3125, 0.5312, 0.3438, 0.5, 0.375, 0.5, 0.375, 0.5312, 0.3438, 0.5312, 0.25, 0.6562, 0.2812, 0.6562, 0.2812, 0.6875, 0.25, 0.6875, 0.25, 0.625, 0.2812, 0.625, 0.2812, 0.6562, 0.25, 0.6562, 0.2812, 0.625, 0.3125, 0.625, 0.3125, 0.6562, 0.2812, 0.6562, 0.25, 0.5938, 0.2812, 0.5938, 0.2812, 0.625, 0.25, 0.625, 0.25, 0.5625, 0.2812, 0.5625, 0.2812, 0.5938, 0.25, 0.5938, 0.2812, 0.5625, 0.3125, 0.5625, 0.3125, 0.5938, 0.2812, 0.5938, 0.25, 0.5312, 0.2812, 0.5312, 0.2812, 0.5625, 0.25, 0.5625, 0.25, 0.5, 0.2812, 0.5, 0.2812, 0.5312, 0.25, 0.5312, 0.2812, 0.5, 0.3125, 0.5, 0.3125, 0.5312, 0.2812, 0.5312, 0.1875, 0.6562, 0.2188, 0.6562, 0.2188, 0.6875, 0.1875, 0.6875, 0.1875, 0.625, 0.2187, 0.625, 0.2188, 0.6562, 0.1875, 0.6562, 0.2187, 0.625, 0.25, 0.625, 0.25, 0.6562, 0.2188, 0.6562, 0.1875, 0.5938, 0.2188, 0.5938, 0.2187, 0.625, 0.1875, 0.625, 0.1875, 0.5625, 0.2188, 0.5625, 0.2188, 0.5938, 0.1875, 0.5938, 0.2188, 0.5625, 0.25, 0.5625, 0.25, 0.5938, 0.2188, 0.5938, 0.1875, 0.5312, 0.2188, 0.5312, 0.2188, 0.5625, 0.1875, 0.5625, 0.1875, 0.5, 0.2188, 0.5, 0.2188, 0.5312, 0.1875, 0.5312, 0.2188, 0.5, 0.25, 0.5, 0.25, 0.5312, 0.2188, 0.5312, 0.125, 0.6562, 0.1562, 0.6562, 0.1562, 0.6875, 0.125, 0.6875, 0.125, 0.625, 0.1562, 0.625, 0.1562, 0.6562, 0.125, 0.6562, 0.1562, 0.625, 0.1875, 0.625, 0.1875, 0.6562, 0.1562, 0.6562, 0.125, 0.5938, 0.1562, 0.5938, 0.1562, 0.625, 0.125, 0.625, 0.125, 0.5625, 0.1562, 0.5625, 0.1562, 0.5938, 0.125, 0.5938, 0.1562, 0.5625, 0.1875, 0.5625, 0.1875, 0.5938, 0.1562, 0.5938, 0.125, 0.5312, 0.1562, 0.5312, 0.1562, 0.5625, 0.125, 0.5625, 0.125, 0.5, 0.1562, 0.5, 0.1562, 0.5312, 0.125, 0.5312, 0.1562, 0.5, 0.1875, 0.5, 0.1875, 0.5312, 0.1562, 0.5312, 0.25, 0.7188, 0.2812, 0.7188, 0.2812, 0.75, 0.25, 0.75, 0.25, 0.6875, 0.2812, 0.6875, 0.2812, 0.7188, 0.25, 0.7188, 0.2812, 0.6875, 0.3125, 0.6875, 0.3125, 0.7188, 0.2812, 0.7188, 0.1875, 0.7188, 0.2188, 0.7188, 0.2188, 0.75, 0.1875, 0.75, 0.1875, 0.6875, 0.2188, 0.6875, 0.2188, 0.7188, 0.1875, 0.7188, 0.2188, 0.6875, 0.25, 0.6875, 0.25, 0.7188, 0.2188, 0.7188, 0.125, 0.7188, 0.1562, 0.7188, 0.1562, 0.75, 0.125, 0.75, 0.125, 0.6875, 0.1562, 0.6875, 0.1562, 0.7188, 0.125, 0.7188, 0.1562, 0.6875, 0.1875, 0.6875, 0.1875, 0.7188, 0.1562, 0.7188, 0.5625, 0.6562, 0.5938, 0.6562, 0.5938, 0.6875, 0.5625, 0.6875, 0.5625, 0.625, 0.5938, 0.625, 0.5938, 0.6562, 0.5625, 0.6562, 0.5938, 0.625, 0.625, 0.625, 0.625, 0.6562, 0.5938, 0.6562, 0.5625, 0.5938, 0.5938, 0.5938, 0.5938, 0.625, 0.5625, 0.625, 0.5625, 0.5625, 0.5938, 0.5625, 0.5938, 0.5938, 0.5625, 0.5938, 0.5938, 0.5625, 0.625, 0.5625, 0.625, 0.5938, 0.5938, 0.5938, 0.5, 0.6562, 0.5312, 0.6562, 0.5312, 0.6875, 0.5, 0.6875, 0.5, 0.625, 0.5312, 0.625, 0.5312, 0.6562, 0.5, 0.6562, 0.5312, 0.625, 0.5625, 0.625, 0.5625, 0.6562, 0.5312, 0.6562, 0.5, 0.5938, 0.5312, 0.5938, 0.5312, 0.625, 0.5, 0.625, 0.5, 0.5625, 0.5312, 0.5625, 0.5312, 0.5938, 0.5, 0.5938, 0.5312, 0.5625, 0.5625, 0.5625, 0.5625, 0.5938, 0.5312, 0.5938, 0.5, 0.5312, 0.5312, 0.5312, 0.5312, 0.5625, 0.5, 0.5625, 0.5, 0.5, 0.5312, 0.5, 0.5312, 0.5312, 0.5, 0.5312, 0.5312, 0.5, 0.5625, 0.5, 0.5625, 0.5312, 0.5312, 0.5312, 0.4375, 0.6562, 0.4687, 0.6562, 0.4687, 0.6875, 0.4375, 0.6875, 0.4375, 0.625, 0.4687, 0.625, 0.4687, 0.6562, 0.4375, 0.6562, 0.4687, 0.625, 0.5, 0.625, 0.5, 0.6562, 0.4687, 0.6562, 0.4375, 0.5938, 0.4688, 0.5938, 0.4687, 0.625, 0.4375, 0.625, 0.4375, 0.5625, 0.4688, 0.5625, 0.4688, 0.5938, 0.4375, 0.5938, 0.4688, 0.5625, 0.5, 0.5625, 0.5, 0.5938, 0.4688, 0.5938, 0.4375, 0.5312, 0.4688, 0.5312, 0.4688, 0.5625, 0.4375, 0.5625, 0.4375, 0.5, 0.4688, 0.5, 0.4688, 0.5312, 0.4375, 0.5312, 0.4688, 0.5, 0.5, 0.5, 0.5, 0.5312, 0.4688, 0.5312, 0.375, 0.6562, 0.4062, 0.6562, 0.4062, 0.6875, 0.375, 0.6875, 0.375, 0.625, 0.4062, 0.625, 0.4062, 0.6562, 0.375, 0.6562, 0.4062, 0.625, 0.4375, 0.625, 0.4375, 0.6562, 0.4062, 0.6562, 0.375, 0.5938, 0.4062, 0.5938, 0.4062, 0.625, 0.375, 0.625, 0.375, 0.5625, 0.4062, 0.5625, 0.4062, 0.5938, 0.375, 0.5938, 0.4062, 0.5625, 0.4375, 0.5625, 0.4375, 0.5938, 0.4062, 0.5938, 0.375, 0.5312, 0.4062, 0.5312, 0.4062, 0.5625, 0.375, 0.5625, 0.375, 0.5, 0.4062, 0.5, 0.4062, 0.5312, 0.375, 0.5312, 0.4062, 0.5, 0.4375, 0.5, 0.4375, 0.5312, 0.4062, 0.5312, 0.5, 0.7188, 0.5312, 0.7188, 0.5312, 0.75, 0.5, 0.75, 0.5, 0.6875, 0.5312, 0.6875, 0.5312, 0.7188, 0.5, 0.7188, 0.5312, 0.6875, 0.5625, 0.6875, 0.5625, 0.7188, 0.5312, 0.7188, 0.4375, 0.7188, 0.4688, 0.7188, 0.4688, 0.75, 0.4375, 0.75, 0.4375, 0.6875, 0.4687, 0.6875, 0.4688, 0.7188, 0.4375, 0.7188, 0.4687, 0.6875, 0.5, 0.6875, 0.5, 0.7188, 0.4688, 0.7188, 0.375, 0.7188, 0.4062, 0.7188, 0.4062, 0.75, 0.375, 0.75, 0.375, 0.6875, 0.4062, 0.6875, 0.4062, 0.7188, 0.375, 0.7188, 0.4062, 0.6875, 0.4375, 0.6875, 0.4375, 0.7188, 0.4062, 0.7188, 0.5625, 0.4062, 0.5938, 0.4062, 0.5938, 0.4375, 0.5625, 0.4375, 0.5625, 0.375, 0.5938, 0.375, 0.5938, 0.4062, 0.5625, 0.4062, 0.5938, 0.375, 0.625, 0.375, 0.625, 0.4062, 0.5938, 0.4062, 0.4062, 0.2812, 0.4375, 0.2812, 0.4375, 0.2812, 0.4062, 0.2812, 0.5625, 0.3125, 0.5938, 0.3125, 0.5938, 0.3438, 0.5625, 0.3438, 0.5938, 0.3125, 0.625, 0.3125, 0.625, 0.3438, 0.5938, 0.3438, 0.5625, 0.2812, 0.5938, 0.2812, 0.5938, 0.3125, 0.5625, 0.3125, 0.5625, 0.25, 0.5938, 0.25, 0.5938, 0.2812, 0.5625, 0.2812, 0.5938, 0.25, 0.625, 0.25, 0.625, 0.2812, 0.5938, 0.2812, 0.5, 0.4062, 0.5312, 0.4062, 0.5312, 0.4375, 0.5, 0.4375, 0.5, 0.375, 0.5312, 0.375, 0.5312, 0.4062, 0.5, 0.4062, 0.5312, 0.375, 0.5625, 0.375, 0.5625, 0.4062, 0.5312, 0.4062, 0.5, 0.375, 0.5, 0.3438, 0.5, 0.3438, 0.5, 0.375, 0.5312, 0.3125, 0.5312, 0.3438, 0.5312, 0.3438, 0.5312, 0.3125, 0.5312, 0.3125, 0.5625, 0.3125, 0.5625, 0.3438, 0.5312, 0.3438, 0.5, 0.2812, 0.5312, 0.2812, 0.5312, 0.3125, 0.5, 0.3125, 0.5, 0.25, 0.5312, 0.25, 0.5312, 0.2812, 0.5, 0.2812, 0.5312, 0.25, 0.5625, 0.25, 0.5625, 0.2812, 0.5312, 0.2812, 0.4375, 0.4062, 0.4687, 0.4062, 0.4687, 0.4375, 0.4375, 0.4375, 0.4375, 0.375, 0.4687, 0.375, 0.4687, 0.4062, 0.4375, 0.4062, 0.4687, 0.375, 0.5, 0.375, 0.5, 0.4062, 0.4687, 0.4062, 0.4375, 0.3438, 0.4688, 0.3438, 0.4687, 0.375, 0.4375, 0.375, 0.4375, 0.3125, 0.4688, 0.3125, 0.4688, 0.3438, 0.4375, 0.3438, 0.4688, 0.3125, 0.5, 0.3125, 0.5, 0.3438, 0.4688, 0.3438, 0.4375, 0.2812, 0.4688, 0.2812, 0.4688, 0.3125, 0.4375, 0.3125, 0.4375, 0.25, 0.4688, 0.25, 0.4688, 0.2812, 0.4375, 0.2812, 0.4688, 0.25, 0.5, 0.25, 0.5, 0.2812, 0.4688, 0.2812, 0.375, 0.4062, 0.4062, 0.4062, 0.4062, 0.4375, 0.375, 0.4375, 0.375, 0.375, 0.4062, 0.375, 0.4062, 0.4062, 0.375, 0.4062, 0.4062, 0.375, 0.4375, 0.375, 0.4375, 0.4062, 0.4062, 0.4062, 0.375, 0.3438, 0.4062, 0.3438, 0.4062, 0.375, 0.375, 0.375, 0.375, 0.3125, 0.4062, 0.3125, 0.4062, 0.3438, 0.375, 0.3438, 0.4062, 0.3125, 0.4375, 0.3125, 0.4375, 0.3438, 0.4062, 0.3438, 0.375, 0.2812, 0.4062, 0.2812, 0.4062, 0.3125, 0.375, 0.3125, 0.375, 0.25, 0.4062, 0.25, 0.4062, 0.2812, 0.375, 0.2812, 0.4062, 0.25, 0.4375, 0.25, 0.4375, 0.2812, 0.4062, 0.2812, 0.5, 0.4688, 0.5312, 0.4688, 0.5312, 0.5, 0.5, 0.5, 0.5, 0.4375, 0.5312, 0.4375, 0.5312, 0.4688, 0.5, 0.4688, 0.5312, 0.4375, 0.5625, 0.4375, 0.5625, 0.4688, 0.5312, 0.4688, 0.4375, 0.4688, 0.4688, 0.4688, 0.4688, 0.5, 0.4375, 0.5, 0.4688, 0.4688, 0.4375, 0.4688, 0.4375, 0.4688, 0.4688, 0.4688, 0.4687, 0.4375, 0.5, 0.4375, 0.5, 0.4688, 0.4688, 0.4688, 0.375, 0.4688, 0.4062, 0.4688, 0.4062, 0.5, 0.375, 0.5, 0.375, 0.4375, 0.4062, 0.4375, 0.4062, 0.4688, 0.375, 0.4688, 0.4062, 0.4375, 0.4375, 0.4375, 0.4375, 0.4688, 0.4062, 0.4688, 0.5625, 0.7188, 0.5938, 0.7188, 0.5938, 0.75, 0.5625, 0.75, 0.5625, 0.6875, 0.5938, 0.6875, 0.5938, 0.7188, 0.5625, 0.7188, 0.5938, 0.6875, 0.625, 0.6875, 0.625, 0.7188, 0.5938, 0.7188, 0.3125, 0.7188, 0.3438, 0.7188, 0.3438, 0.75, 0.3125, 0.75, 0.3125, 0.6875, 0.3438, 0.6875, 0.3438, 0.7188, 0.3125, 0.7188, 0.3438, 0.6875, 0.375, 0.6875, 0.375, 0.7188, 0.3438, 0.7188, 0.5625, 0.2188, 0.5938, 0.2188, 0.5938, 0.25, 0.5625, 0.25, 0.5625, 0.1875, 0.5938, 0.1875, 0.5938, 0.2188, 0.5625, 0.2188, 0.5938, 0.1875, 0.625, 0.1875, 0.625, 0.2188, 0.5938, 0.2188, 0.5625, 0.9688, 0.5938, 0.9688, 0.5938, 1.0, 0.5625, 1.0, 0.5625, 0.9375, 0.5938, 0.9375, 0.5938, 0.9688, 0.5625, 0.9688, 0.5938, 0.9375, 0.625, 0.9375, 0.625, 0.9688, 0.5938, 0.9688, 0.8125, 0.7188, 0.8438, 0.7188, 0.8438, 0.75, 0.8125, 0.75, 0.8125, 0.6875, 0.8438, 0.6875, 0.8438, 0.7188, 0.8125, 0.7188, 0.8438, 0.6875, 0.875, 0.6875, 0.875, 0.7188, 0.8438, 0.7188, 0.6875, 0.5312, 0.6875, 0.5625, 0.6562, 0.5625, 0.625, 0.5625, 0.625, 0.5312, 0.625, 0.5, 0.6562, 0.5, 0.6875, 0.5, 0.5625, 0.4375, 0.5938, 0.4375, 0.6875, 0.5, 0.6875, 0.5312, 0.6875, 0.5625, 0.6875, 0.5625, 0.6875, 0.5312, 0.6875, 0.5, 0.5938, 0.5625, 0.5625, 0.5625, 0.625, 0.5625, 0.6562, 0.5625, 0.6875, 0.5625, 0.6875, 0.5625, 0.6562, 0.5625, 0.625, 0.5625, 0.5, 0.3438, 0.5312, 0.3438, 0.5312, 0.375, 0.5, 0.375, 0.5, 0.3438, 0.5312, 0.3438, 0.5312, 0.3438, 0.5, 0.3438, 0.5312, 0.3438, 0.5312, 0.375, 0.5312, 0.375, 0.5312, 0.3438, 0.5312, 0.375, 0.5, 0.375, 0.5, 0.375, 0.5312, 0.375, 0.4062, 0.2812, 0.4375, 0.2812, 0.4375, 0.3125, 0.4062, 0.3125, 0.5625, 0.3438, 0.5938, 0.3438, 0.5938, 0.375, 0.5625, 0.375, 0.5, 0.3125, 0.5312, 0.3125, 0.5312, 0.3438, 0.5, 0.3438, 0.4375, 0.4375, 0.4687, 0.4375, 0.4688, 0.4688, 0.4375, 0.4688, 0.5938, 0.375, 0.5625, 0.375, 0.5625, 0.375, 0.5938, 0.375, 0.5938, 0.3438, 0.5938, 0.375, 0.5938, 0.375, 0.5938, 0.3438, 0.4375, 0.2812, 0.4375, 0.3125, 0.4375, 0.3125, 0.4375, 0.2812, 0.4375, 0.3125, 0.4062, 0.3125, 0.4062, 0.3125, 0.4375, 0.3125, 0.5625, 0.3438, 0.5938, 0.3438, 0.5938, 0.3438, 0.5625, 0.3438, 0.4375, 0.4375, 0.4687, 0.4375, 0.4687, 0.4375, 0.4375, 0.4375, 0.5625, 0.375, 0.5625, 0.3438, 0.5625, 0.3438, 0.5625, 0.375, 0.5, 0.3438, 0.5, 0.3125, 0.5, 0.3125, 0.5, 0.3438, 0.4062, 0.3125, 0.4062, 0.2812, 0.4062, 0.2812, 0.4062, 0.3125, 0.5, 0.3125, 0.5312, 0.3125, 0.5312, 0.3125, 0.5, 0.3125, 0.4375, 0.4688, 0.4375, 0.4375, 0.4375, 0.4375, 0.4375, 0.4688, 0.4687, 0.4375, 0.4688, 0.4688, 0.4688, 0.4688, 0.4687, 0.4375])
me_cube.materials.append(mat_material)
me_cube.use_mirror_vertex_groups = False
me_cube.update()

# ---- objects
ob_cube = bpy.data.objects.new('Cube', me_cube)

# ---- transforms, parenting, visibility, modifiers, constraints
ob_cube.location = (0.0, 0.0, 0.0)
ob_cube.lock_rotations_4d = False
ob_cube.empty_display_type = 'ARROWS'
ob_cube.lineart.crease_threshold = 0.0
_m = ob_cube.modifiers.new('Displace', 'DISPLACE')
_m.mid_level = 0.5576
_m.strength = -0.4
_m.direction = 'Y'
_m = ob_cube.modifiers.new('Decimate', 'DECIMATE')
_m.ratio = 0.1481

# ---- collection membership
col_collection.objects.link(ob_cube)

# ---- scene / render settings (as saved in the file)
scene.frame_start = 1; scene.frame_end = 250; scene.frame_set(1)
scene.render.engine = 'BLENDER_EEVEE_NEXT'
scene.cycles.sampling_pattern = 'TABULATED_SOBOL'
scene.eevee.ray_tracing_options.trace_max_roughness = 0.0
bpy.context.view_layer.update()

# ---- added for rendering (the .blend has no active camera and no usable light): camera, sun
cam_auto = bpy.data.cameras.new('AutoCamera')
cam_auto.lens = 50.0
cam_auto.sensor_width = 36.0
cam_auto.clip_end = 1000.0
ob_auto_camera = bpy.data.objects.new('AutoCamera', cam_auto)
scene.collection.objects.link(ob_auto_camera)
ob_auto_camera.location = (1.73141, -2.14636, 1.38814)
ob_auto_camera.rotation_euler = (1.09748, -7.21219e-08, 0.694738)
scene.camera = ob_auto_camera
light_auto_sun = bpy.data.lights.new('AutoSun', 'SUN')
light_auto_sun.energy = 3.0
light_auto_sun.angle = 0.0523599
ob_auto_sun = bpy.data.objects.new('AutoSun', light_auto_sun)
scene.collection.objects.link(ob_auto_sun)
ob_auto_sun.rotation_euler = (0.872665, 0.174533, 0.523599)
bpy.context.view_layer.update()
